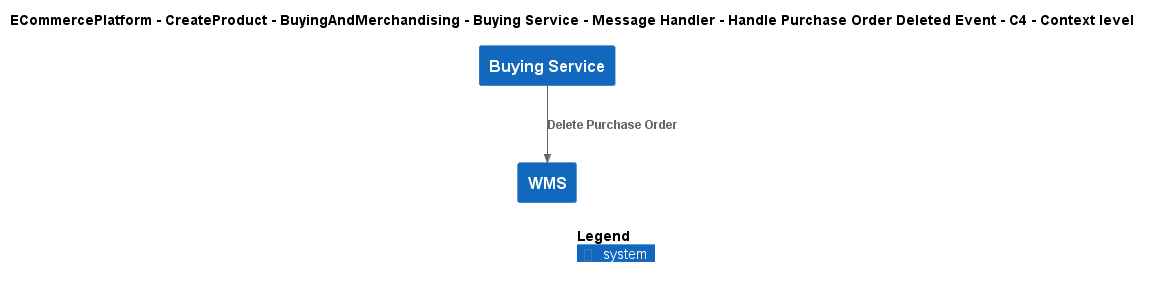

The diagram above was rendered by PlantUML. Its source (embedded in the PNG):
@startuml
!include ..\..\..\..\..\..\..\..\..\.c4s\C4_Context.puml

AddElementTag("c4interflow:lifecycle:new", $bgColor=green, $fontColor=#ffffff, $borderColor=green, $shadowing="False")
AddElementTag("c4interflow:lifecycle:changed", $bgColor=orange, $fontColor=#ffffff, $borderColor=orange, $shadowing="False")
AddElementTag("c4interflow:lifecycle:removed", $bgColor=red, $fontColor=#ffffff, $borderColor=red, $shadowing="False")

AddRelTag("c4interflow:lifecycle:new", $textColor=green, $lineColor=green)
AddRelTag("c4interflow:lifecycle:changed", $textColor=orange, $lineColor=orange)
AddRelTag("c4interflow:lifecycle:removed", $textColor=red, $lineColor=red)

SHOW_PERSON_PORTRAIT()
LAYOUT_TOP_DOWN()

skinparam linetype polyline

title ECommercePlatform - CreateProduct - BuyingAndMerchandising - Buying Service - Message Handler - Handle Purchase Order Deleted Event - C4 - Context level

System(ECommercePlatform.CreateProduct.BuyingAndMerchandising.SoftwareSystems.BuyingService, "Buying Service", "")
System(ECommercePlatform.Deliver.Fulfilment.SoftwareSystems.WMS, "WMS", "")

Rel(ECommercePlatform.CreateProduct.BuyingAndMerchandising.SoftwareSystems.BuyingService, ECommercePlatform.Deliver.Fulfilment.SoftwareSystems.WMS, "Delete Purchase Order")


SHOW_LEGEND()
@enduml